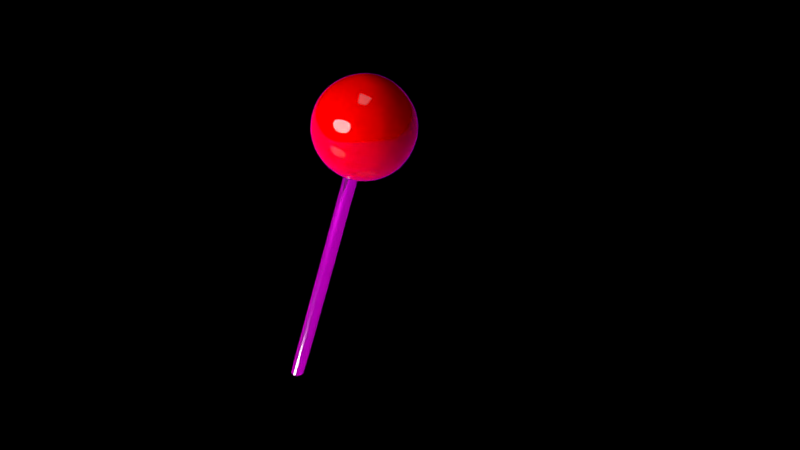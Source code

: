 # Source: Pin.blend  (saved by Blender 2.79.0; exported with 4.5.12 LTS)
import bpy
from mathutils import Matrix  # noqa: F401  (used for matrix-valued properties, if any)

bpy.ops.wm.read_factory_settings(use_empty=True)
scene = bpy.context.scene
scene.name = 'Scene'

# ---- collections
col_collection_1 = bpy.data.collections.new('Collection 1'); scene.collection.children.link(col_collection_1)

# ---- images (referenced by path relative to the original .blend; pixels are not part of the script)
import os
ASSET_DIR = os.environ.get("B2B_ASSET_DIR", "")  # directory of the original .blend (textures are referenced by path, not embedded)
HERE = os.path.dirname(os.path.abspath(__file__))  # packed textures are extracted next to this script under _unpacked/

def load_image(name, relpath, width, height, colorspace="sRGB"):
    """Load a texture the original file referenced (path relative to the .blend, or extracted next to this script)."""
    p = next((c for c in (os.path.join(HERE, relpath), os.path.join(ASSET_DIR, relpath)) if relpath and os.path.exists(c)), "")
    if p:
        img = bpy.data.images.load(p, check_existing=True)
        img.name = name
    else:  # same state as the original file: an image datablock whose file is absent (Cycles renders it pink)
        img = bpy.data.images.new(name, width, height)
        img.source = "FILE"
        img.filepath = "//" + (relpath or name)
    img.colorspace_settings.name = colorspace
    return img
img_startingarea_halfmilehex_png = load_image('StartingArea HalfMileHex.png', 'StartingArea HalfMileHex.png', 1024, 1024, 'sRGB')

# ---- materials (node trees are filled in below, after node groups)
mat_light_top = bpy.data.materials.new('Light Top')
mat_light_top.alpha_threshold = 0.0
mat_light_top.roughness = 0.5
mat_light = bpy.data.materials.new('Light')
mat_light.alpha_threshold = 0.0
mat_light.roughness = 0.5
mat_metal = bpy.data.materials.new('Metal')
mat_metal.alpha_threshold = 0.0
mat_metal.roughness = 0.5
mat_metal.line_color = (0.0, 0.0, 0.0, 1.0)
mat_ball = bpy.data.materials.new('Ball')
mat_ball.alpha_threshold = 0.0
mat_ball.roughness = 0.5
mat_floor = bpy.data.materials.new('Floor')
mat_floor.alpha_threshold = 0.0
mat_floor.roughness = 0.5

# ---- material node trees
mat_light_top.use_nodes = True; mat_light_top.node_tree.nodes.clear()
_N = mat_light_top.node_tree.nodes; _L = mat_light_top.node_tree.links
n0 = _N.new('ShaderNodeOutputMaterial'); n0.name = 'Material Output'; n0.location = (300, 300)
n1 = _N.new('ShaderNodeEmission'); n1.name = 'Emission'; n1.location = (10, 300)
n1.inputs[0].default_value = (0.8, 0.8, 0.8, 1.0)
n1.inputs[1].default_value = 3.0
_L.new(n1.outputs[0], n0.inputs[0])
n0.is_active_output = True
mat_light.use_nodes = True; mat_light.node_tree.nodes.clear()
_N = mat_light.node_tree.nodes; _L = mat_light.node_tree.links
n0 = _N.new('ShaderNodeOutputMaterial'); n0.name = 'Material Output'; n0.location = (300, 300)
n1 = _N.new('ShaderNodeEmission'); n1.name = 'Emission'; n1.location = (10, 300)
n1.inputs[0].default_value = (0.8, 0.8, 0.8, 1.0)
n1.inputs[1].default_value = 20.0
_L.new(n1.outputs[0], n0.inputs[0])
n0.is_active_output = True
mat_metal.use_nodes = True; mat_metal.node_tree.nodes.clear()
_N = mat_metal.node_tree.nodes; _L = mat_metal.node_tree.links
n0 = _N.new('ShaderNodeOutputMaterial'); n0.name = 'Material Output'; n0.location = (300, 300)
n1 = _N.new('ShaderNodeBsdfPrincipled'); n1.name = 'Principled BSDF'; n1.location = (8, 367)
n1.width = 150
n1.subsurface_method = 'BURLEY'
n1.inputs[1].default_value = 1.0
n1.inputs[2].default_value = 0.1
n1.inputs[3].default_value = 1.45
n1.inputs[9].default_value = (1.0, 1.0, 1.0)
_L.new(n1.outputs[0], n0.inputs[0])
n0.is_active_output = True
mat_ball.use_nodes = True; mat_ball.node_tree.nodes.clear()
_N = mat_ball.node_tree.nodes; _L = mat_ball.node_tree.links
n0 = _N.new('ShaderNodeOutputMaterial'); n0.name = 'Material Output'; n0.location = (300, 300)
n1 = _N.new('ShaderNodeBsdfPrincipled'); n1.name = 'Principled BSDF'; n1.location = (10, 300)
n1.width = 150
n1.subsurface_method = 'BURLEY'
n1.inputs[0].default_value = (1.0, 0.0, 0.0, 1.0)
n1.inputs[2].default_value = 0.0
n1.inputs[3].default_value = 1.45
n1.inputs[9].default_value = (1.0, 1.0, 1.0)
n1.inputs[14].default_value = (1.0, 0.8, 0.8, 1.0)
_L.new(n1.outputs[0], n0.inputs[0])
n0.is_active_output = True
mat_floor.use_nodes = True; mat_floor.node_tree.nodes.clear()
_N = mat_floor.node_tree.nodes; _L = mat_floor.node_tree.links
n0 = _N.new('ShaderNodeOutputMaterial'); n0.name = 'Material Output'; n0.location = (300, 300)
n1 = _N.new('ShaderNodeBsdfPrincipled'); n1.name = 'Principled BSDF'; n1.location = (10, 300)
n1.width = 150
n1.subsurface_method = 'BURLEY'
n1.inputs[2].default_value = 0.0
n1.inputs[3].default_value = 1.45
n1.inputs[9].default_value = (1.0, 1.0, 1.0)
n2 = _N.new('ShaderNodeTexCoord'); n2.name = 'Texture Coordinate'; n2.location = (-1399, 307)
n3 = _N.new('ShaderNodeMapping'); n3.name = 'Mapping'; n3.location = (-1127, 315)
n4 = _N.new('ShaderNodeTexImage'); n4.name = 'Image Texture'; n4.location = (-727, 314)
n4.width = 140
n4.image = img_startingarea_halfmilehex_png
n5 = _N.new('ShaderNodeRGBCurve'); n5.name = 'RGB Curves'; n5.location = (-484, 362)
_c = n5.mapping.curves[3]
while len(_c.points) > 2: _c.points.remove(_c.points[-1])
_c.points[0].location = (0.0, 0.0); _c.points[0].handle_type = 'AUTO'
_c.points[1].location = (0.43636, 0.60938); _c.points[1].handle_type = 'AUTO'
_p = _c.points.new(1.0, 1.0); _p.handle_type = 'AUTO'
n5.mapping.update()
_L.new(n1.outputs[0], n0.inputs[0])
_L.new(n4.outputs[0], n5.inputs[1])
_L.new(n3.outputs[0], n4.inputs[0])
_L.new(n2.outputs[0], n3.inputs[0])
_L.new(n5.outputs[0], n1.inputs[0])
n0.is_active_output = True

# ---- world
world_world = bpy.data.worlds.new('World'); scene.world = world_world
world_world.color = (0.0, 0.0, 0.0)
world_world.use_sun_shadow = False
world_world.sun_shadow_jitter_overblur = 0.0
world_world.cycles.sampling_method = 'MANUAL'

# ---- cameras
cam_camera = bpy.data.cameras.new('Camera')
cam_camera.clip_end = 100.0
cam_camera.lens = 35.0
cam_camera.sensor_width = 32.0
cam_camera.sensor_height = 18.0
cam_camera.ortho_scale = 7.314
cam_camera.dof.focus_distance = 0.0

# ---- meshes
me_plane_002 = bpy.data.meshes.new('Plane.002')
me_plane_002.from_pydata([(-1.0, -1.0, 0.0), (1.0, -1.0, 0.0), (-1.0, 1.0, 0.0), (1.0, 1.0, 0.0)], [], [(0, 1, 3, 2)])
me_plane_002.materials.append(mat_light_top)
me_plane_002.use_remesh_preserve_volume = False
me_plane_002.use_remesh_preserve_attributes = False
me_plane_002.use_mirror_vertex_groups = False
me_plane_002.update()
me_plane_001 = bpy.data.meshes.new('Plane.001')
me_plane_001.from_pydata([(-1.0, -1.0, 0.0), (1.0, -1.0, 0.0), (-1.0, 1.0, 0.0), (1.0, 1.0, 0.0)], [], [(0, 1, 3, 2)])
me_plane_001.materials.append(mat_light)
me_plane_001.use_remesh_preserve_volume = False
me_plane_001.use_remesh_preserve_attributes = False
me_plane_001.use_mirror_vertex_groups = False
me_plane_001.update()
me_cylinder_001 = bpy.data.meshes.new('Cylinder.001')
me_cylinder_001.from_pydata([(-4.935e-08, 0.05369, -0.5726), (-4.935e-08, 0.05369, 1.0), (0.03796, 0.03796, -0.5726), (0.03796, 0.03796, 1.0), (0.05369, 4.704e-09, -0.5726), (0.05369, 4.704e-09, 1.0), (0.03796, -0.03796, -0.5726), (0.03796, -0.03796, 1.0), (-5.405e-08, -0.05369, -0.5726), (-5.405e-08, -0.05369, 1.0), (-0.03796, -0.03796, -0.5726), (-0.03796, -0.03796, 1.0), (-0.05369, 7.691e-09, -0.5726), (-0.05369, 7.691e-09, 1.0), (-0.03796, 0.03796, -0.5726), (-0.03796, 0.03796, 1.0), (-4.284e-08, 1.676e-08, -1.574), (-5.405e-08, -0.05369, -0.9995), (0.03796, -0.03796, -0.9995), (-0.03796, 0.03796, -0.9995), (-0.05369, 7.691e-09, -0.9995), (0.05369, 4.704e-09, -0.9995), (0.03796, 0.03796, -0.9995), (-0.03796, -0.03796, -0.9995), (-4.935e-08, 0.05369, -0.9995)], [], [(0, 1, 3, 2), (2, 3, 5, 4), (4, 5, 7, 6), (6, 7, 9, 8), (8, 9, 11, 10), (10, 11, 13, 12), (12, 13, 15, 14), (14, 15, 1, 0), (18, 17, 16), (20, 19, 16), (22, 21, 16), (17, 23, 16), (19, 24, 16), (24, 22, 16), (21, 18, 16), (23, 20, 16), (10, 12, 20, 23), (4, 6, 18, 21), (0, 2, 22, 24), (14, 0, 24, 19), (8, 10, 23, 17), (2, 4, 21, 22), (12, 14, 19, 20), (6, 8, 17, 18)])
me_cylinder_001.polygons.foreach_set('use_smooth', [True] * 24)
me_cylinder_001.materials.append(mat_metal)
me_cylinder_001.use_remesh_preserve_volume = False
me_cylinder_001.use_remesh_preserve_attributes = False
me_cylinder_001.use_mirror_vertex_groups = False
me_cylinder_001.update()
me_icosphere = bpy.data.meshes.new('Icosphere')
me_icosphere.from_pydata([(-8.778e-10, 3.072e-09, -0.3814), (0.276, -0.2005, -0.1706), (-0.1054, -0.3245, -0.1706), (-0.3412, 3.072e-09, -0.1706), (-0.1054, 0.3245, -0.1706), (0.276, 0.2005, -0.1706), (0.1054, -0.3245, 0.1706), (-0.276, -0.2005, 0.1706), (-0.276, 0.2005, 0.1706), (0.1054, 0.3245, 0.1706), (0.3412, 3.072e-09, 0.1706), (-8.778e-10, 3.072e-09, 0.3814), (-0.06197, -0.1907, -0.3245), (0.1622, -0.1179, -0.3245), (0.1003, -0.3086, -0.2005), (0.3245, 3.072e-09, -0.2005), (0.1622, 0.1179, -0.3245), (-0.2005, 3.072e-09, -0.3245), (-0.2625, -0.1907, -0.2005), (-0.06197, 0.1907, -0.3245), (-0.2625, 0.1907, -0.2005), (0.1003, 0.3086, -0.2005), (0.3628, -0.1179, 8.778e-10), (0.3628, 0.1179, 8.778e-10), (-8.778e-10, -0.3814, 8.778e-10), (0.2242, -0.3086, 8.778e-10), (-0.3628, -0.1179, 8.778e-10), (-0.2242, -0.3086, 8.778e-10), (-0.2242, 0.3086, 8.778e-10), (-0.3628, 0.1179, 8.778e-10), (0.2242, 0.3086, 8.778e-10), (-8.778e-10, 0.3814, 8.778e-10), (0.2625, -0.1907, 0.2005), (-0.1003, -0.3086, 0.2005), (-0.3245, 3.072e-09, 0.2005), (-0.1003, 0.3086, 0.2005), (0.2625, 0.1907, 0.2005), (0.06197, -0.1907, 0.3245), (0.2005, 3.072e-09, 0.3245), (-0.1622, -0.1179, 0.3245), (-0.1622, 0.1179, 0.3245), (0.06197, 0.1907, 0.3245)], [], [(0, 13, 12), (1, 13, 15), (0, 12, 17), (0, 17, 19), (0, 19, 16), (1, 15, 22), (2, 14, 24), (3, 18, 26), (4, 20, 28), (5, 21, 30), (1, 22, 25), (2, 24, 27), (3, 26, 29), (4, 28, 31), (5, 30, 23), (6, 32, 37), (7, 33, 39), (8, 34, 40), (9, 35, 41), (10, 36, 38), (38, 41, 11), (38, 36, 41), (36, 9, 41), (41, 40, 11), (41, 35, 40), (35, 8, 40), (40, 39, 11), (40, 34, 39), (34, 7, 39), (39, 37, 11), (39, 33, 37), (33, 6, 37), (37, 38, 11), (37, 32, 38), (32, 10, 38), (23, 36, 10), (23, 30, 36), (30, 9, 36), (31, 35, 9), (31, 28, 35), (28, 8, 35), (29, 34, 8), (29, 26, 34), (26, 7, 34), (27, 33, 7), (27, 24, 33), (24, 6, 33), (25, 32, 6), (25, 22, 32), (22, 10, 32), (30, 31, 9), (30, 21, 31), (21, 4, 31), (28, 29, 8), (28, 20, 29), (20, 3, 29), (26, 27, 7), (26, 18, 27), (18, 2, 27), (24, 25, 6), (24, 14, 25), (14, 1, 25), (22, 23, 10), (22, 15, 23), (15, 5, 23), (16, 21, 5), (16, 19, 21), (19, 4, 21), (19, 20, 4), (19, 17, 20), (17, 3, 20), (17, 18, 3), (17, 12, 18), (12, 2, 18), (15, 16, 5), (15, 13, 16), (13, 0, 16), (12, 14, 2), (12, 13, 14), (13, 1, 14)])
me_icosphere.polygons.foreach_set('use_smooth', [True] * 80)
me_icosphere.materials.append(mat_ball)
me_icosphere.use_remesh_preserve_volume = False
me_icosphere.use_remesh_preserve_attributes = False
me_icosphere.use_mirror_vertex_groups = False
me_icosphere.update()
me_plane = bpy.data.meshes.new('Plane')
me_plane.from_pydata([(-1.0, -1.0, 0.0), (1.0, -1.0, 0.0), (-1.0, 1.0, 0.0), (1.0, 1.0, 0.0)], [], [(0, 1, 3, 2)])
me_plane.materials.append(mat_floor)
me_plane.use_remesh_preserve_volume = False
me_plane.use_remesh_preserve_attributes = False
me_plane.use_mirror_vertex_groups = False
me_plane.update()

# ---- objects
ob_plane_002 = bpy.data.objects.new('Plane.002', me_plane_002)
ob_plane_001 = bpy.data.objects.new('Plane.001', me_plane_001)
ob_cylinder = bpy.data.objects.new('Cylinder', me_cylinder_001)
ob_icosphere = bpy.data.objects.new('Icosphere', me_icosphere)
ob_plane = bpy.data.objects.new('Plane', me_plane)
ob_camera = bpy.data.objects.new('Camera', cam_camera)

# ---- transforms, parenting, visibility, modifiers, constraints
ob_plane_002.location = (0.0, 0.0, 62.98)
ob_plane_002.scale = (11.47, 11.47, 11.47)
ob_plane_002.lineart.crease_threshold = 0.0
ob_plane_001.location = (-7.736, -13.79, 7.508)
ob_plane_001.rotation_euler = (-0.1843, -1.189, 1.161)
ob_plane_001.scale = (3.49, 6.157, 5.807)
ob_plane_001.lineart.crease_threshold = 0.0
ob_plane_001.cycles.use_adaptive_subdivision = True
_m = ob_plane_001.modifiers.new('Subsurf', 'SUBSURF')
_m.uv_smooth = 'PRESERVE_CORNERS'
_m.quality = 2
_m.show_only_control_edges = False
ob_cylinder.location = (-0.2208, -0.7547, 0.8077)
ob_cylinder.rotation_euler = (-0.2729, -0.1395, -1.165)
ob_cylinder.lineart.crease_threshold = 0.0
ob_cylinder.cycles.use_adaptive_subdivision = True
_m = ob_cylinder.modifiers.new('Subsurf', 'SUBSURF')
_m.uv_smooth = 'PRESERVE_CORNERS'
_m.quality = 2
_m.show_only_control_edges = False
ob_icosphere.parent = ob_cylinder
ob_icosphere.matrix_parent_inverse = Matrix(((1.0, 0.0, 0.0, -0.0), (0.0, 1.0, 0.0, -0.0), (0.0, 0.0, 1.0, -1.648), (0.0, 0.0, 0.0, 1.0)))
ob_icosphere.location = (0.0, 0.0, 2.798)
ob_icosphere.lineart.crease_threshold = 0.0
ob_icosphere.cycles.use_adaptive_subdivision = True
_m = ob_icosphere.modifiers.new('Subsurf', 'SUBSURF')
_m.uv_smooth = 'PRESERVE_CORNERS'
_m.quality = 2
_m.show_only_control_edges = False
ob_plane.location = (0.0, 0.0, 0.0)
ob_plane.scale = (12.88, 12.88, 12.88)
ob_plane.is_shadow_catcher = True
ob_plane.lineart.crease_threshold = 0.0
ob_camera.location = (2.181, -5.197, 4.534)
ob_camera.rotation_euler = (0.9903, -1.948e-06, 0.3879)
ob_camera.lock_rotations_4d = False
ob_camera.empty_display_type = 'ARROWS'
ob_camera.color = (0.0, 0.0, 0.0, 0.0)
ob_camera.display_type = 'WIRE'
ob_camera.lineart.crease_threshold = 0.0

# ---- collection membership
col_collection_1.objects.link(ob_plane_002)
col_collection_1.objects.link(ob_plane_001)
col_collection_1.objects.link(ob_cylinder)
col_collection_1.objects.link(ob_icosphere)
col_collection_1.objects.link(ob_plane)
col_collection_1.objects.link(ob_camera)

# ---- scene / render settings (as saved in the file)
scene.camera = ob_camera
scene.frame_start = 1; scene.frame_end = 250; scene.frame_set(1)
scene.render.engine = 'CYCLES'
scene.render.resolution_percentage = 50
scene.render.dither_intensity = 0.0
scene.render.film_transparent = True
scene.cycles.feature_set = 'EXPERIMENTAL'
scene.cycles.samples = 128
scene.cycles.sampling_pattern = 'TABULATED_SOBOL'
scene.cycles.use_adaptive_sampling = False
scene.cycles.use_light_tree = False
scene.cycles.blur_glossy = 0.0
scene.cycles.sample_clamp_indirect = 0.0
scene.view_settings.view_transform = 'Standard'
bpy.context.view_layer.update()
